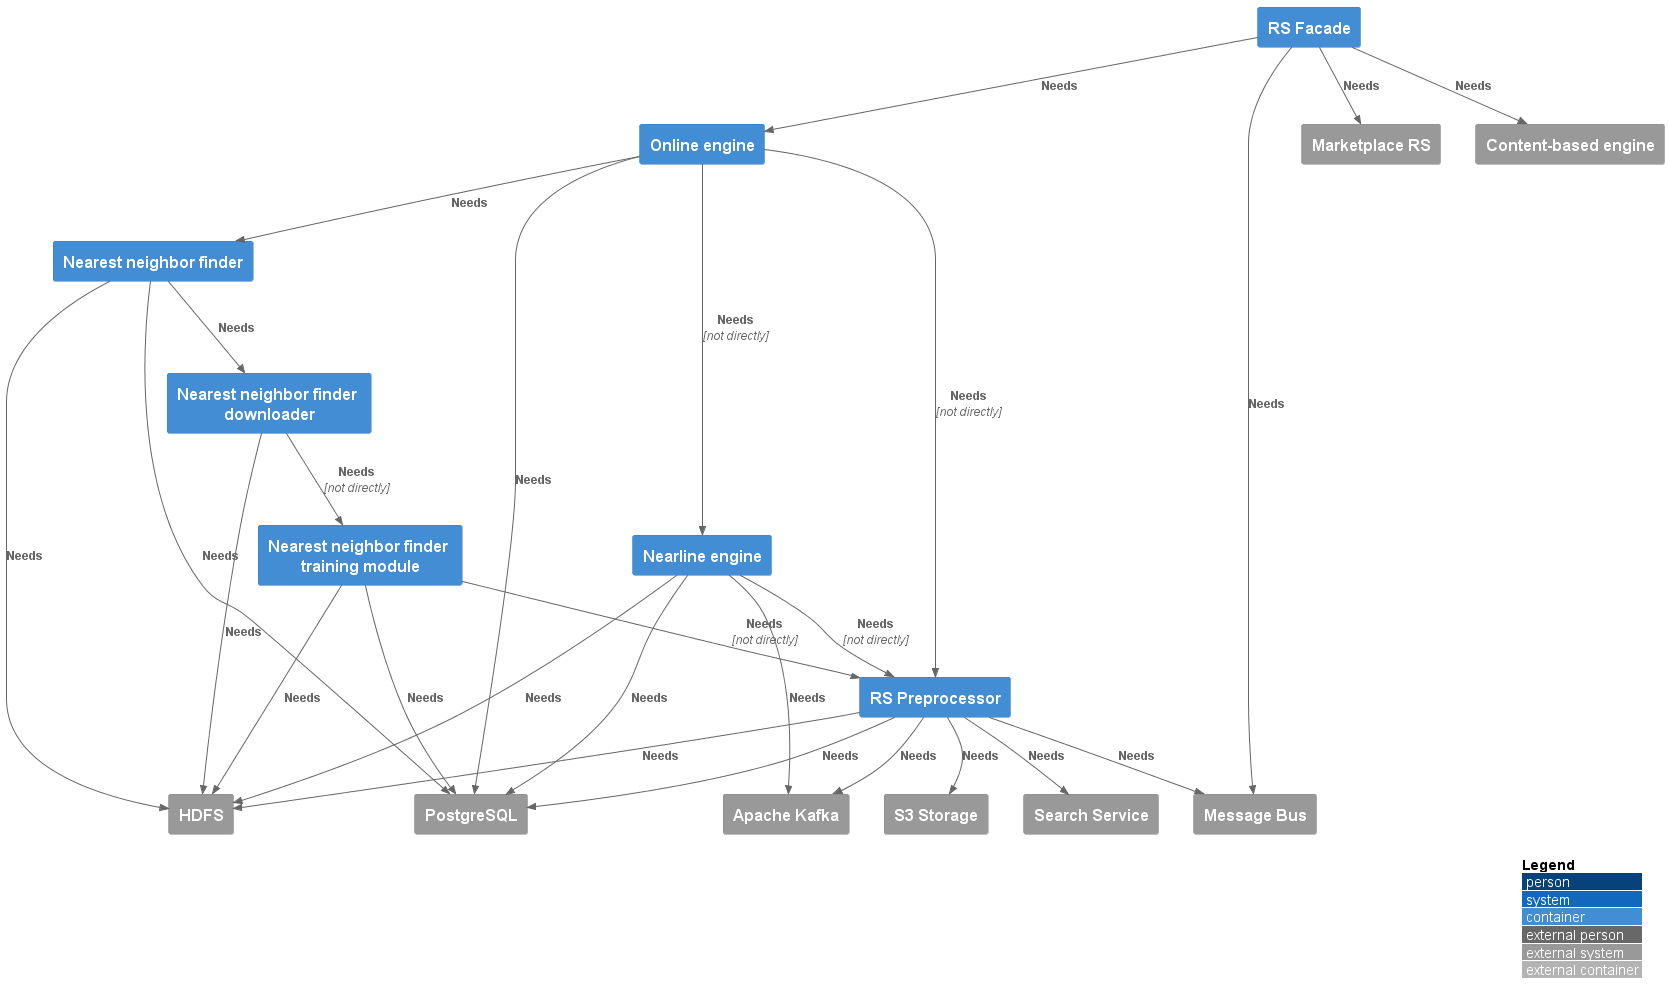

The diagram above was rendered by PlantUML. Its source (embedded in the PNG):
@startuml "module_dependencies"
!include https://raw.githubusercontent.com/plantuml-stdlib/C4-PlantUML/master/C4_Container.puml

' uncomment the following line and comment the first to use locally
' !include C4_Container.puml

LAYOUT_TOP_DOWN()
'LAYOUT_AS_SKETCH()
LAYOUT_WITH_LEGEND()


' Systems grouping commented-out for making the output more compact
' Systems here:
'System_Boundary(system_cyfronet, "Cyfronet provided components (PROD)"){
    System_Ext(c_searchservice, "Search Service", "")
    System_Ext(c_s3, "S3 Storage", "")
    System_Ext(c_jms, "Message Bus", "")
    System_Ext(c_marketplacers, "Marketplace RS", "")
    System_Ext(c_hdfs, "HDFS", "")
    System_Ext(c_postgresql, "PostgreSQL", "", "")
    System_Ext(c_kafka, "Apache Kafka", "", "")
    'System_Ext(c_hbase, "HBase", "", "")
    System_Ext(athena_rs, "Content-based engine", "", "")
'}
'System_Boundary(system_psnc, "PSNC Developed components (PROD)"){
    Container(psnc_facade, "RS Facade", "", "")
    Container(psnc_preprocessor, "RS Preprocessor", "", "")
    Container(psnc_onlinemlai, "Online engine", "", "")
    Container(psnc_nnfinder, "Nearest neighbor finder", "", "")
    Container(psnc_nnfinderd, "Nearest neighbor finder downloader", "", "")
    Container(psnc_nnfindertrainings, "Nearest neighbor finder training module", "", "")
    Container(psnc_nearline, "Nearline engine", "", "")

'}


' Relations here:

' Request for recommendations
Rel(psnc_preprocessor, c_searchservice, "Needs", "")
Rel(psnc_preprocessor, c_s3, "Needs", "")
Rel(psnc_preprocessor, c_jms, "Needs", "")
Rel(psnc_preprocessor, c_postgresql, "Needs", "")
Rel(psnc_preprocessor, c_hdfs, "Needs", "")
Rel(psnc_preprocessor, c_kafka, "Needs", "")

Rel(psnc_facade, c_marketplacers, "Needs", "")
Rel(psnc_facade, psnc_onlinemlai, "Needs", "")
Rel(psnc_facade, athena_rs, "Needs", "")
Rel(psnc_facade, c_jms, "Needs", "")

Rel(psnc_nearline, c_kafka, "Needs", "")
'Rel(psnc_nearline, c_hbase, "Needs", "")
Rel(psnc_nearline, c_hdfs, "Needs", "")
Rel(psnc_nearline, c_postgresql, "Needs", "")
Rel(psnc_nearline, psnc_preprocessor, "Needs", "not directly")

Rel(psnc_nnfinder, c_hdfs, "Needs", "")
Rel(psnc_nnfinder, c_postgresql, "Needs", "")
Rel(psnc_nnfinder, psnc_nnfinderd, "Needs", "")

Rel(psnc_nnfinderd, c_hdfs, "Needs", "")
Rel(psnc_nnfinderd, psnc_nnfindertrainings, "Needs", "not directly")

Rel(psnc_nnfindertrainings, c_postgresql, "Needs", "")
Rel(psnc_nnfindertrainings, c_hdfs, "Needs", "")
Rel(psnc_nnfindertrainings, psnc_preprocessor, "Needs", "not directly")

Rel(psnc_onlinemlai, psnc_nnfinder, "Needs", "")
Rel(psnc_onlinemlai, c_postgresql, "Needs", "")
'Rel(psnc_onlinemlai, c_hbase, "Needs", "")
Rel(psnc_onlinemlai, psnc_nearline, "Needs", "not directly")
Rel(psnc_onlinemlai, psnc_preprocessor, "Needs", "not directly")

'Rel(c_hbase, c_hdfs, "Needs", "")



@enduml